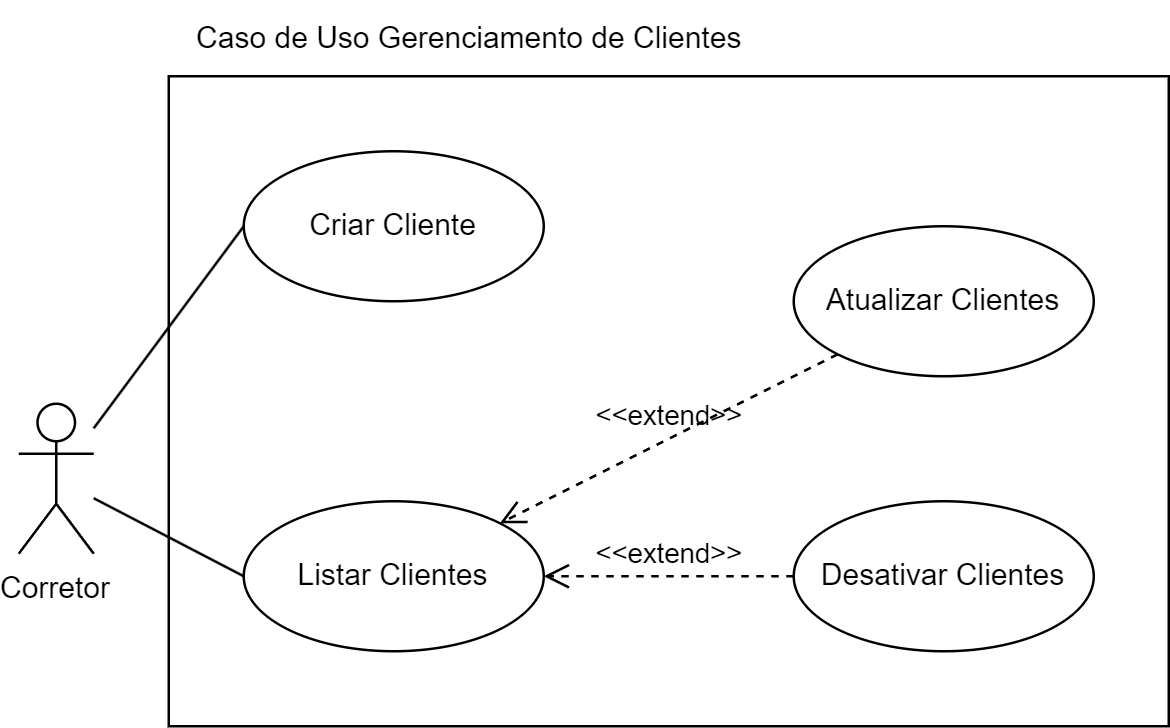

The diagram above was exported from draw.io. Its source (the exported page's mxGraphModel, read from the mxfile embedded in the PNG):
<mxGraphModel dx="795" dy="430" grid="1" gridSize="10" guides="1" tooltips="1" connect="1" arrows="1" fold="1" page="1" pageScale="1" pageWidth="827" pageHeight="1169" math="0" shadow="0">
  <root>
    <mxCell id="0" />
    <mxCell id="1" parent="0" />
    <mxCell id="z9OsJITNBQ5fd6RahBxx-276" value="" style="rounded=0;whiteSpace=wrap;html=1;" vertex="1" parent="1">
      <mxGeometry x="380" y="460" width="400" height="260" as="geometry" />
    </mxCell>
    <mxCell id="z9OsJITNBQ5fd6RahBxx-277" value="&amp;lt;&amp;lt;extend&amp;gt;&amp;gt;" style="endArrow=open;startArrow=none;endFill=0;startFill=0;endSize=8;html=1;verticalAlign=bottom;dashed=1;labelBackgroundColor=none;rounded=0;exitX=0;exitY=0.5;exitDx=0;exitDy=0;entryX=1;entryY=0.5;entryDx=0;entryDy=0;" edge="1" parent="1" source="z9OsJITNBQ5fd6RahBxx-282" target="z9OsJITNBQ5fd6RahBxx-280">
      <mxGeometry width="160" relative="1" as="geometry">
        <mxPoint x="730" y="750.02" as="sourcePoint" />
        <mxPoint x="584" y="811" as="targetPoint" />
      </mxGeometry>
    </mxCell>
    <mxCell id="z9OsJITNBQ5fd6RahBxx-278" value="Corretor" style="shape=umlActor;verticalLabelPosition=bottom;verticalAlign=top;" vertex="1" parent="1">
      <mxGeometry x="320" y="591" width="30" height="60" as="geometry" />
    </mxCell>
    <mxCell id="z9OsJITNBQ5fd6RahBxx-279" value="Criar Cliente" style="ellipse;whiteSpace=wrap;html=1;" vertex="1" parent="1">
      <mxGeometry x="410" y="490" width="120" height="60" as="geometry" />
    </mxCell>
    <mxCell id="z9OsJITNBQ5fd6RahBxx-280" value="Listar Clientes" style="ellipse;whiteSpace=wrap;html=1;" vertex="1" parent="1">
      <mxGeometry x="410" y="630" width="120" height="60" as="geometry" />
    </mxCell>
    <mxCell id="z9OsJITNBQ5fd6RahBxx-281" value="Atualizar Clientes" style="ellipse;whiteSpace=wrap;html=1;" vertex="1" parent="1">
      <mxGeometry x="630" y="520" width="120" height="60" as="geometry" />
    </mxCell>
    <mxCell id="z9OsJITNBQ5fd6RahBxx-282" value="Desativar Clientes" style="ellipse;whiteSpace=wrap;html=1;" vertex="1" parent="1">
      <mxGeometry x="630" y="630" width="120" height="60" as="geometry" />
    </mxCell>
    <mxCell id="z9OsJITNBQ5fd6RahBxx-283" value="" style="endArrow=none;html=1;rounded=0;entryX=0;entryY=0.5;entryDx=0;entryDy=0;" edge="1" parent="1" source="z9OsJITNBQ5fd6RahBxx-278" target="z9OsJITNBQ5fd6RahBxx-279">
      <mxGeometry width="50" height="50" relative="1" as="geometry">
        <mxPoint x="660" y="600" as="sourcePoint" />
        <mxPoint x="710" y="550" as="targetPoint" />
      </mxGeometry>
    </mxCell>
    <mxCell id="z9OsJITNBQ5fd6RahBxx-284" value="" style="endArrow=none;html=1;rounded=0;entryX=0;entryY=0.5;entryDx=0;entryDy=0;" edge="1" parent="1" source="z9OsJITNBQ5fd6RahBxx-278" target="z9OsJITNBQ5fd6RahBxx-280">
      <mxGeometry width="50" height="50" relative="1" as="geometry">
        <mxPoint x="345" y="631" as="sourcePoint" />
        <mxPoint x="520" y="560" as="targetPoint" />
      </mxGeometry>
    </mxCell>
    <mxCell id="z9OsJITNBQ5fd6RahBxx-285" value="&amp;lt;&amp;lt;extend&amp;gt;&amp;gt;" style="endArrow=open;startArrow=none;endFill=0;startFill=0;endSize=8;html=1;verticalAlign=bottom;dashed=1;labelBackgroundColor=none;rounded=0;" edge="1" parent="1" source="z9OsJITNBQ5fd6RahBxx-281" target="z9OsJITNBQ5fd6RahBxx-280">
      <mxGeometry width="160" relative="1" as="geometry">
        <mxPoint x="773" y="791" as="sourcePoint" />
        <mxPoint x="624" y="739" as="targetPoint" />
      </mxGeometry>
    </mxCell>
    <mxCell id="z9OsJITNBQ5fd6RahBxx-286" value="Caso de Uso Gerenciamento de Clientes" style="text;html=1;align=center;verticalAlign=middle;resizable=0;points=[];autosize=1;strokeColor=none;fillColor=none;" vertex="1" parent="1">
      <mxGeometry x="380" y="430" width="240" height="30" as="geometry" />
    </mxCell>
  </root>
</mxGraphModel>